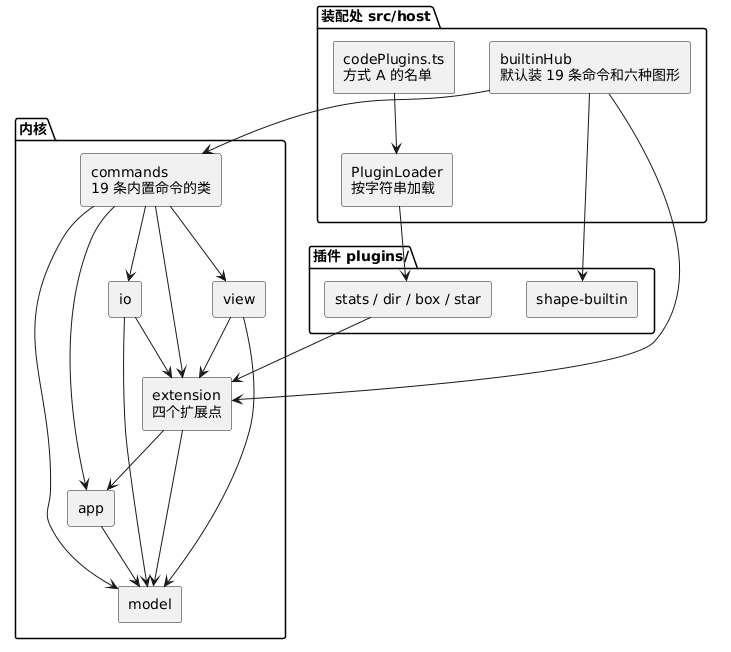

The diagram above was rendered by PlantUML. Its source (embedded in the PNG):
@startuml
skinparam componentStyle rectangle

package "内核" {
  component "extension\n四个扩展点" as ext
  component "commands\n19 条内置命令的类" as cmd
  component "view" as view
  component "io" as io
  component "app" as app
  component "model" as model
  cmd --> ext
  view --> ext
  io --> ext
  ext --> app
  ext --> model
  cmd --> app
  cmd --> view
  cmd --> io
  cmd --> model
  view --> model
  io --> model
  app --> model
}

package "装配处 src/host" {
  component "builtinHub\n默认装 19 条命令和六种图形" as boot
  component "PluginLoader\n按字符串加载" as loader
  component "codePlugins.ts\n方式 A 的名单" as code
}

package "插件 plugins/" {
  component "shape-builtin" as shapes
  component "stats / dir / box / star" as extra
}

boot --> ext
boot --> shapes
boot --> cmd
code --> loader
loader --> extra
extra --> ext
@enduml